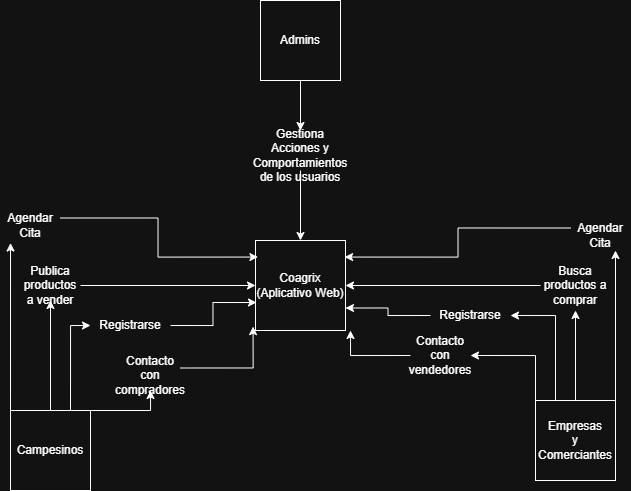

The diagram above was exported from draw.io. Its source (the exported page's mxGraphModel, read from the mxfile embedded in the PNG):
<mxGraphModel dx="1047" dy="556" grid="1" gridSize="10" guides="1" tooltips="1" connect="1" arrows="1" fold="1" page="1" pageScale="1" pageWidth="850" pageHeight="1100" math="0" shadow="0">
  <root>
    <mxCell id="0" />
    <mxCell id="1" parent="0" />
    <mxCell id="WB_QKXBNv8ZhzMuYvsZ9-3" parent="1" style="whiteSpace=wrap;html=1;aspect=fixed;" value="Coagrix&lt;div&gt;(Aplicativo Web)&lt;/div&gt;" vertex="1">
      <mxGeometry height="90" width="90" x="295" y="340" as="geometry" />
    </mxCell>
    <mxCell id="WB_QKXBNv8ZhzMuYvsZ9-34" edge="1" parent="1" source="WB_QKXBNv8ZhzMuYvsZ9-5" style="edgeStyle=orthogonalEdgeStyle;rounded=0;orthogonalLoop=1;jettySize=auto;html=1;exitX=0.5;exitY=0;exitDx=0;exitDy=0;entryX=0.5;entryY=1;entryDx=0;entryDy=0;" target="WB_QKXBNv8ZhzMuYvsZ9-26">
      <mxGeometry relative="1" as="geometry">
        <mxPoint x="490" y="410" as="targetPoint" />
      </mxGeometry>
    </mxCell>
    <mxCell id="7LN2cBfan0IgsS664SK_-14" edge="1" parent="1" source="WB_QKXBNv8ZhzMuYvsZ9-5" style="edgeStyle=orthogonalEdgeStyle;rounded=0;orthogonalLoop=1;jettySize=auto;html=1;exitX=0.25;exitY=0;exitDx=0;exitDy=0;entryX=1;entryY=0.5;entryDx=0;entryDy=0;" target="7LN2cBfan0IgsS664SK_-11">
      <mxGeometry relative="1" as="geometry" />
    </mxCell>
    <mxCell id="7LN2cBfan0IgsS664SK_-16" edge="1" parent="1" source="WB_QKXBNv8ZhzMuYvsZ9-5" style="edgeStyle=orthogonalEdgeStyle;rounded=0;orthogonalLoop=1;jettySize=auto;html=1;exitX=0;exitY=0;exitDx=0;exitDy=0;entryX=1;entryY=0.5;entryDx=0;entryDy=0;" target="7LN2cBfan0IgsS664SK_-22">
      <mxGeometry relative="1" as="geometry">
        <mxPoint x="510" y="470" as="targetPoint" />
      </mxGeometry>
    </mxCell>
    <mxCell id="7LN2cBfan0IgsS664SK_-46" edge="1" parent="1" source="WB_QKXBNv8ZhzMuYvsZ9-5" style="edgeStyle=orthogonalEdgeStyle;rounded=0;orthogonalLoop=1;jettySize=auto;html=1;exitX=1;exitY=0;exitDx=0;exitDy=0;entryX=0.75;entryY=1;entryDx=0;entryDy=0;" target="7LN2cBfan0IgsS664SK_-42">
      <mxGeometry relative="1" as="geometry" />
    </mxCell>
    <mxCell id="WB_QKXBNv8ZhzMuYvsZ9-5" parent="1" style="whiteSpace=wrap;html=1;aspect=fixed;" value="Empresas&lt;div&gt;y&lt;/div&gt;&lt;div&gt;Comerciantes&lt;/div&gt;" vertex="1">
      <mxGeometry height="80" width="80" x="575" y="500" as="geometry" />
    </mxCell>
    <mxCell id="WB_QKXBNv8ZhzMuYvsZ9-41" edge="1" parent="1" source="WB_QKXBNv8ZhzMuYvsZ9-6" style="edgeStyle=orthogonalEdgeStyle;rounded=0;orthogonalLoop=1;jettySize=auto;html=1;exitX=0.5;exitY=0;exitDx=0;exitDy=0;entryX=0.5;entryY=1;entryDx=0;entryDy=0;" target="WB_QKXBNv8ZhzMuYvsZ9-25">
      <mxGeometry relative="1" as="geometry" />
    </mxCell>
    <mxCell id="7LN2cBfan0IgsS664SK_-4" edge="1" parent="1" source="WB_QKXBNv8ZhzMuYvsZ9-6" style="edgeStyle=orthogonalEdgeStyle;rounded=0;orthogonalLoop=1;jettySize=auto;html=1;exitX=0.75;exitY=0;exitDx=0;exitDy=0;entryX=0;entryY=0.5;entryDx=0;entryDy=0;" target="7LN2cBfan0IgsS664SK_-1">
      <mxGeometry relative="1" as="geometry" />
    </mxCell>
    <mxCell id="7LN2cBfan0IgsS664SK_-34" edge="1" parent="1" source="WB_QKXBNv8ZhzMuYvsZ9-6" style="edgeStyle=orthogonalEdgeStyle;rounded=0;orthogonalLoop=1;jettySize=auto;html=1;exitX=1;exitY=0;exitDx=0;exitDy=0;" target="7LN2cBfan0IgsS664SK_-32">
      <mxGeometry relative="1" as="geometry">
        <Array as="points">
          <mxPoint x="190" y="510" />
        </Array>
        <mxPoint x="200" y="510" as="targetPoint" />
      </mxGeometry>
    </mxCell>
    <mxCell id="WB_QKXBNv8ZhzMuYvsZ9-6" parent="1" style="whiteSpace=wrap;html=1;aspect=fixed;" value="Campesinos" vertex="1">
      <mxGeometry height="80" width="80" x="50" y="510" as="geometry" />
    </mxCell>
    <mxCell id="WB_QKXBNv8ZhzMuYvsZ9-16" parent="1" style="whiteSpace=wrap;html=1;aspect=fixed;" value="Admins" vertex="1">
      <mxGeometry height="80" width="80" x="300" y="100" as="geometry" />
    </mxCell>
    <mxCell id="WB_QKXBNv8ZhzMuYvsZ9-24" parent="1" style="text;html=1;whiteSpace=wrap;strokeColor=none;fillColor=none;align=center;verticalAlign=middle;rounded=0;" value="Gestiona Acciones y Comportamientos de los usuarios" vertex="1">
      <mxGeometry height="30" width="60" x="310" y="240" as="geometry" />
    </mxCell>
    <mxCell id="WB_QKXBNv8ZhzMuYvsZ9-42" edge="1" parent="1" source="WB_QKXBNv8ZhzMuYvsZ9-25" style="edgeStyle=orthogonalEdgeStyle;rounded=0;orthogonalLoop=1;jettySize=auto;html=1;exitX=1;exitY=0.5;exitDx=0;exitDy=0;entryX=0;entryY=0.5;entryDx=0;entryDy=0;" target="WB_QKXBNv8ZhzMuYvsZ9-3">
      <mxGeometry relative="1" as="geometry" />
    </mxCell>
    <mxCell id="WB_QKXBNv8ZhzMuYvsZ9-25" parent="1" style="text;html=1;whiteSpace=wrap;strokeColor=none;fillColor=none;align=center;verticalAlign=middle;rounded=0;" value="Publica productos a vender" vertex="1">
      <mxGeometry height="30" width="60" x="60" y="370" as="geometry" />
    </mxCell>
    <mxCell id="WB_QKXBNv8ZhzMuYvsZ9-35" edge="1" parent="1" source="WB_QKXBNv8ZhzMuYvsZ9-26" style="edgeStyle=orthogonalEdgeStyle;rounded=0;orthogonalLoop=1;jettySize=auto;html=1;exitX=0;exitY=0.5;exitDx=0;exitDy=0;entryX=1;entryY=0.5;entryDx=0;entryDy=0;" target="WB_QKXBNv8ZhzMuYvsZ9-3">
      <mxGeometry relative="1" as="geometry" />
    </mxCell>
    <mxCell id="WB_QKXBNv8ZhzMuYvsZ9-26" parent="1" style="text;html=1;whiteSpace=wrap;strokeColor=none;fillColor=none;align=center;verticalAlign=middle;rounded=0;" value="Busca productos a comprar" vertex="1">
      <mxGeometry height="50" width="70" x="580" y="360" as="geometry" />
    </mxCell>
    <mxCell id="WB_QKXBNv8ZhzMuYvsZ9-37" edge="1" parent="1" source="WB_QKXBNv8ZhzMuYvsZ9-16" style="edgeStyle=orthogonalEdgeStyle;rounded=0;orthogonalLoop=1;jettySize=auto;html=1;exitX=0.5;exitY=1;exitDx=0;exitDy=0;entryX=0.5;entryY=-0.333;entryDx=0;entryDy=0;entryPerimeter=0;" target="WB_QKXBNv8ZhzMuYvsZ9-24">
      <mxGeometry relative="1" as="geometry" />
    </mxCell>
    <mxCell id="WB_QKXBNv8ZhzMuYvsZ9-39" edge="1" parent="1" source="WB_QKXBNv8ZhzMuYvsZ9-24" style="endArrow=classic;html=1;rounded=0;entryX=0.5;entryY=0;entryDx=0;entryDy=0;" target="WB_QKXBNv8ZhzMuYvsZ9-3" value="">
      <mxGeometry height="50" relative="1" width="50" as="geometry">
        <Array as="points" />
        <mxPoint x="340" y="300" as="sourcePoint" />
        <mxPoint x="365" y="260" as="targetPoint" />
      </mxGeometry>
    </mxCell>
    <mxCell id="7LN2cBfan0IgsS664SK_-1" parent="1" style="text;html=1;whiteSpace=wrap;strokeColor=none;fillColor=none;align=center;verticalAlign=middle;rounded=0;autosize=1;resizable=0;" value="Registrarse" vertex="1">
      <mxGeometry height="30" width="80" x="130" y="410" as="geometry" />
    </mxCell>
    <mxCell id="7LN2cBfan0IgsS664SK_-5" edge="1" parent="1" source="7LN2cBfan0IgsS664SK_-1" style="edgeStyle=orthogonalEdgeStyle;rounded=0;orthogonalLoop=1;jettySize=auto;html=1;exitX=1;exitY=0.5;exitDx=0;exitDy=0;entryX=0.011;entryY=0.689;entryDx=0;entryDy=0;entryPerimeter=0;" target="WB_QKXBNv8ZhzMuYvsZ9-3">
      <mxGeometry relative="1" as="geometry" />
    </mxCell>
    <mxCell id="7LN2cBfan0IgsS664SK_-7" edge="1" parent="1" source="7LN2cBfan0IgsS664SK_-32" style="edgeStyle=orthogonalEdgeStyle;rounded=0;orthogonalLoop=1;jettySize=auto;html=1;exitX=1;exitY=0.25;exitDx=0;exitDy=0;entryX=-0.027;entryY=0.957;entryDx=0;entryDy=0;entryPerimeter=0;" target="WB_QKXBNv8ZhzMuYvsZ9-3">
      <mxGeometry relative="1" as="geometry">
        <mxPoint x="259.9399999999998" y="440" as="sourcePoint" />
      </mxGeometry>
    </mxCell>
    <mxCell id="7LN2cBfan0IgsS664SK_-15" edge="1" parent="1" source="7LN2cBfan0IgsS664SK_-11" style="edgeStyle=orthogonalEdgeStyle;rounded=0;orthogonalLoop=1;jettySize=auto;html=1;exitX=0;exitY=0.5;exitDx=0;exitDy=0;entryX=1;entryY=0.75;entryDx=0;entryDy=0;" target="WB_QKXBNv8ZhzMuYvsZ9-3">
      <mxGeometry relative="1" as="geometry" />
    </mxCell>
    <mxCell id="7LN2cBfan0IgsS664SK_-11" parent="1" style="text;html=1;whiteSpace=wrap;strokeColor=none;fillColor=none;align=center;verticalAlign=middle;rounded=0;autosize=1;resizable=0;" value="Registrarse" vertex="1">
      <mxGeometry height="30" width="80" x="470" y="400" as="geometry" />
    </mxCell>
    <mxCell id="7LN2cBfan0IgsS664SK_-18" edge="1" parent="1" source="7LN2cBfan0IgsS664SK_-22" style="edgeStyle=orthogonalEdgeStyle;rounded=0;orthogonalLoop=1;jettySize=auto;html=1;exitX=0;exitY=0.5;exitDx=0;exitDy=0;">
      <mxGeometry relative="1" as="geometry">
        <mxPoint x="430" y="440" as="sourcePoint" />
        <mxPoint x="390" y="430" as="targetPoint" />
      </mxGeometry>
    </mxCell>
    <mxCell id="7LN2cBfan0IgsS664SK_-22" parent="1" style="text;html=1;whiteSpace=wrap;strokeColor=none;fillColor=none;align=center;verticalAlign=middle;rounded=0;" value="Contacto con vendedores" vertex="1">
      <mxGeometry height="30" width="60" x="450" y="440" as="geometry" />
    </mxCell>
    <mxCell id="7LN2cBfan0IgsS664SK_-32" parent="1" style="text;html=1;whiteSpace=wrap;strokeColor=none;fillColor=none;align=center;verticalAlign=middle;rounded=0;" value="Contacto con compradores" vertex="1">
      <mxGeometry height="30" width="60" x="160" y="460" as="geometry" />
    </mxCell>
    <mxCell id="7LN2cBfan0IgsS664SK_-42" parent="1" style="text;html=1;whiteSpace=wrap;strokeColor=none;fillColor=none;align=center;verticalAlign=middle;rounded=0;" value="Agendar Cita" vertex="1">
      <mxGeometry height="30" width="60" x="610" y="320" as="geometry" />
    </mxCell>
    <mxCell id="7LN2cBfan0IgsS664SK_-43" parent="1" style="text;html=1;whiteSpace=wrap;strokeColor=none;fillColor=none;align=center;verticalAlign=middle;rounded=0;" value="Agendar Cita" vertex="1">
      <mxGeometry height="30" width="60" x="40" y="310" as="geometry" />
    </mxCell>
    <mxCell id="7LN2cBfan0IgsS664SK_-44" edge="1" parent="1" source="WB_QKXBNv8ZhzMuYvsZ9-6" style="edgeStyle=orthogonalEdgeStyle;rounded=0;orthogonalLoop=1;jettySize=auto;html=1;exitX=0;exitY=0;exitDx=0;exitDy=0;entryX=0.167;entryY=1.084;entryDx=0;entryDy=0;entryPerimeter=0;" target="7LN2cBfan0IgsS664SK_-43">
      <mxGeometry relative="1" as="geometry" />
    </mxCell>
    <mxCell id="7LN2cBfan0IgsS664SK_-45" edge="1" parent="1" source="7LN2cBfan0IgsS664SK_-43" style="edgeStyle=orthogonalEdgeStyle;rounded=0;orthogonalLoop=1;jettySize=auto;html=1;exitX=1;exitY=0.25;exitDx=0;exitDy=0;entryX=0.027;entryY=0.184;entryDx=0;entryDy=0;entryPerimeter=0;" target="WB_QKXBNv8ZhzMuYvsZ9-3">
      <mxGeometry relative="1" as="geometry" />
    </mxCell>
    <mxCell id="7LN2cBfan0IgsS664SK_-47" edge="1" parent="1" source="7LN2cBfan0IgsS664SK_-42" style="edgeStyle=orthogonalEdgeStyle;rounded=0;orthogonalLoop=1;jettySize=auto;html=1;exitX=0;exitY=0.25;exitDx=0;exitDy=0;entryX=0.99;entryY=0.184;entryDx=0;entryDy=0;entryPerimeter=0;" target="WB_QKXBNv8ZhzMuYvsZ9-3">
      <mxGeometry relative="1" as="geometry" />
    </mxCell>
  </root>
</mxGraphModel>